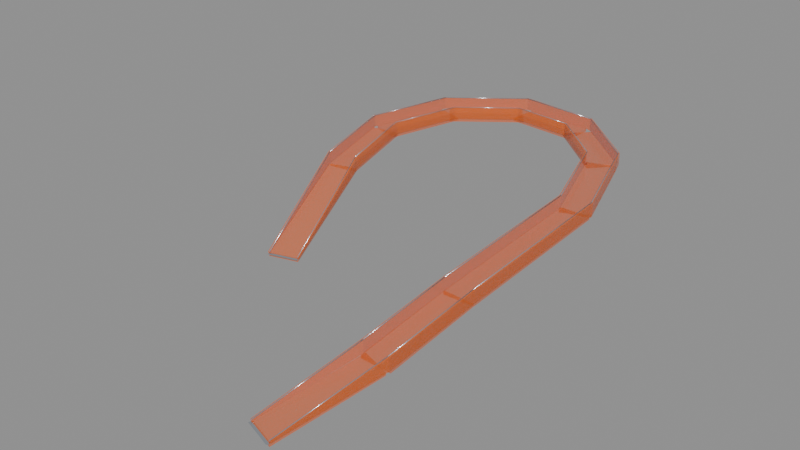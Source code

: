 # Source: Rodent_Wire.blend  (saved by Blender 4.3.34; exported with 4.5.12 LTS)
import bpy
from mathutils import Matrix  # noqa: F401  (used for matrix-valued properties, if any)

bpy.ops.wm.read_factory_settings(use_empty=True)
scene = bpy.context.scene
scene.name = 'Scene'

# ---- materials (node trees are filled in below, after node groups)
mat_ramp_track___tinted_clear_plastic = bpy.data.materials.new('Ramp track | tinted clear plastic')
mat_ramp_track___tinted_clear_plastic.surface_render_method = 'BLENDED'
mat_ramp_track___tinted_clear_plastic.blend_method = 'BLEND'
mat_ramp_track___tinted_clear_plastic.use_transparent_shadow = False
mat_ramp_track___tinted_clear_plastic.diffuse_color = (1.0, 0.1878, 0.01298, 0.46)
mat_ramp_entrance___polished_steel = bpy.data.materials.new('Ramp entrance | polished steel')
mat_ramp_entrance___polished_steel.diffuse_color = (0.5395, 0.5841, 0.6376, 1.0)

# ---- material node trees
mat_ramp_track___tinted_clear_plastic.use_nodes = True; mat_ramp_track___tinted_clear_plastic.node_tree.nodes.clear()
_N = mat_ramp_track___tinted_clear_plastic.node_tree.nodes; _L = mat_ramp_track___tinted_clear_plastic.node_tree.links
n0 = _N.new('ShaderNodeBsdfPrincipled'); n0.name = 'Principled BSDF'; n0.location = (10, 300)
n0.inputs[0].default_value = (1.0, 0.1878, 0.01298, 0.46)
n0.inputs[2].default_value = 0.16
n0.inputs[4].default_value = 0.46
n1 = _N.new('ShaderNodeOutputMaterial'); n1.name = 'Material Output'; n1.location = (300, 300)
_L.new(n0.outputs[0], n1.inputs[0])
n1.is_active_output = True
mat_ramp_entrance___polished_steel.use_nodes = True; mat_ramp_entrance___polished_steel.node_tree.nodes.clear()
_N = mat_ramp_entrance___polished_steel.node_tree.nodes; _L = mat_ramp_entrance___polished_steel.node_tree.links
n0 = _N.new('ShaderNodeBsdfPrincipled'); n0.name = 'Principled BSDF'; n0.location = (10, 300)
n0.inputs[0].default_value = (0.5395, 0.5841, 0.6376, 1.0)
n0.inputs[1].default_value = 0.82
n0.inputs[2].default_value = 0.2
n1 = _N.new('ShaderNodeOutputMaterial'); n1.name = 'Material Output'; n1.location = (300, 300)
_L.new(n0.outputs[0], n1.inputs[0])
n1.is_active_output = True

# ---- meshes
me_ramp_wire_geometry = bpy.data.meshes.new('Ramp_wire_Geometry')
me_ramp_wire_geometry.from_pydata([(0.2047, 0.6787, -0.0056), (0.1431, 0.8887, 0.0616), (0.1929, 0.9033, 0.0616), (0.2545, 0.6933, -0.0056), (0.2047, 0.6787, 0.0), (0.1431, 0.8887, 0.0672), (0.1929, 0.9033, 0.0672), (0.2545, 0.6933, 0.0), (0.1424, 0.8919, 0.0616), (0.12, 1.032, 0.0784), (0.1712, 1.04, 0.0784), (0.1936, 0.9001, 0.0616), (0.1424, 0.8919, 0.0672), (0.12, 1.032, 0.084), (0.1712, 1.04, 0.084), (0.1936, 0.9001, 0.0672), (0.1207, 1.043, 0.0784), (0.1599, 1.183, 0.0784), (0.2097, 1.169, 0.0784), (0.1705, 1.029, 0.0784), (0.1207, 1.043, 0.084), (0.1599, 1.183, 0.084), (0.2097, 1.169, 0.084), (0.1705, 1.029, 0.084), (0.169, 1.197, 0.0784), (0.2782, 1.281, 0.0784), (0.3098, 1.239, 0.0784), (0.2006, 1.155, 0.0784), (0.169, 1.197, 0.084), (0.2782, 1.281, 0.084), (0.3098, 1.239, 0.084), (0.2006, 1.155, 0.084), (0.2963, 1.286, 0.0784), (0.4223, 1.275, 0.0784), (0.4177, 1.223, 0.0784), (0.2917, 1.234, 0.0784), (0.2963, 1.286, 0.084), (0.4223, 1.275, 0.084), (0.4177, 1.223, 0.084), (0.2917, 1.234, 0.084), (0.4373, 1.268, 0.0784), (0.5437, 1.173, 0.0784), (0.5091, 1.134, 0.0784), (0.4027, 1.229, 0.0784), (0.4373, 1.268, 0.084), (0.5437, 1.173, 0.084), (0.5091, 1.134, 0.084), (0.4027, 1.229, 0.084), (0.551, 1.162, 0.0784), (0.607, 0.988, 0.0728), (0.5578, 0.972, 0.0728), (0.5018, 1.146, 0.0784), (0.551, 1.162, 0.084), (0.607, 0.988, 0.0784), (0.5578, 0.972, 0.0784), (0.5018, 1.146, 0.084), (0.6083, 0.9805, 0.0728), (0.6139, 0.6725, 0.0616), (0.5621, 0.6715, 0.0616), (0.5565, 0.9795, 0.0728), (0.6083, 0.9805, 0.0784), (0.6139, 0.6725, 0.0672), (0.5621, 0.6715, 0.0672), (0.5565, 0.9795, 0.0784), (0.6139, 0.6711, 0.0616), (0.6083, 0.5031, 0.0392), (0.5565, 0.5049, 0.0392), (0.5621, 0.6729, 0.0616), (0.6139, 0.6711, 0.0672), (0.6083, 0.5031, 0.0448), (0.5565, 0.5049, 0.0448), (0.5621, 0.6729, 0.0672), (0.6069, 0.4957, 0.0392), (0.5537, 0.3392, -0.0056), (0.5047, 0.3559, -0.0056), (0.5579, 0.5123, 0.0392), (0.6069, 0.4957, 0.0448), (0.5537, 0.3392, 0.0), (0.5047, 0.3559, 0.0), (0.5579, 0.5123, 0.0448), (0.2054, 0.6789, 0.0), (0.203, 0.6782, 0.0), (0.203, 0.6782, 0.002), (0.2054, 0.6789, 0.002), (0.1434, 0.8904, 0.0672), (0.1409, 0.8899, 0.0672), (0.1409, 0.8899, 0.0892), (0.1434, 0.8904, 0.0892), (0.1198, 1.037, 0.084), (0.1173, 1.038, 0.084), (0.1173, 1.038, 0.106), (0.1198, 1.037, 0.106), (0.1628, 1.191, 0.084), (0.1606, 1.192, 0.084), (0.1606, 1.192, 0.106), (0.1628, 1.191, 0.106), (0.2864, 1.286, 0.084), (0.2857, 1.289, 0.084), (0.2857, 1.289, 0.106), (0.2864, 1.286, 0.106), (0.4306, 1.273, 0.084), (0.4316, 1.276, 0.084), (0.4316, 1.276, 0.106), (0.4306, 1.273, 0.106), (0.5483, 1.168, 0.084), (0.5505, 1.169, 0.084), (0.5505, 1.169, 0.106), (0.5483, 1.168, 0.106), (0.6075, 0.9842, 0.0784), (0.61, 0.9846, 0.0784), (0.61, 0.9846, 0.1004), (0.6075, 0.9842, 0.1004), (0.6132, 0.6718, 0.0672), (0.6157, 0.6718, 0.0672), (0.6157, 0.6718, 0.0892), (0.6132, 0.6718, 0.0892), (0.6075, 0.4994, 0.0448), (0.6099, 0.499, 0.0448), (0.6099, 0.499, 0.0668), (0.6075, 0.4994, 0.0668), (0.5531, 0.3394, 0.0), (0.5554, 0.3386, 0.0), (0.5554, 0.3386, 0.003), (0.5531, 0.3394, 0.003), (0.1431, 0.8887, 0.0672), (0.1427, 0.8903, 0.0672), (0.1424, 0.8919, 0.0672), (0.12, 1.032, 0.084), (0.1191, 1.038, 0.084), (0.1207, 1.043, 0.084), (0.1599, 1.183, 0.084), (0.1622, 1.191, 0.084), (0.169, 1.197, 0.084), (0.2782, 1.281, 0.084), (0.2862, 1.287, 0.084), (0.2963, 1.286, 0.084), (0.4223, 1.275, 0.084), (0.4309, 1.274, 0.084), (0.4373, 1.268, 0.084), (0.5437, 1.173, 0.084), (0.5489, 1.168, 0.084), (0.551, 1.162, 0.084), (0.607, 0.988, 0.0784), (0.6082, 0.9843, 0.0784), (0.6083, 0.9805, 0.0784), (0.6139, 0.6725, 0.0672), (0.6139, 0.6718, 0.0672), (0.6139, 0.6711, 0.0672), (0.6083, 0.5031, 0.0448), (0.6082, 0.4993, 0.0448), (0.6069, 0.4957, 0.0448), (0.2538, 0.6931, 0.0), (0.2562, 0.6938, 0.0), (0.2562, 0.6938, 0.002), (0.2538, 0.6931, 0.002), (0.1926, 0.9016, 0.0672), (0.1951, 0.9021, 0.0672), (0.1951, 0.9021, 0.0892), (0.1926, 0.9016, 0.0892), (0.1714, 1.035, 0.084), (0.1739, 1.034, 0.084), (0.1739, 1.034, 0.106), (0.1714, 1.035, 0.106), (0.2068, 1.161, 0.084), (0.209, 1.16, 0.084), (0.209, 1.16, 0.106), (0.2068, 1.161, 0.106), (0.3016, 1.234, 0.084), (0.3023, 1.231, 0.084), (0.3023, 1.231, 0.106), (0.3016, 1.234, 0.106), (0.4094, 1.224, 0.084), (0.4084, 1.222, 0.084), (0.4084, 1.222, 0.106), (0.4094, 1.224, 0.106), (0.5045, 1.139, 0.084), (0.5023, 1.138, 0.084), (0.5023, 1.138, 0.106), (0.5045, 1.139, 0.106), (0.5573, 0.9758, 0.0784), (0.5548, 0.9754, 0.0784), (0.5548, 0.9754, 0.1004), (0.5573, 0.9758, 0.1004), (0.5628, 0.6722, 0.0672), (0.5603, 0.6722, 0.0672), (0.5603, 0.6722, 0.0892), (0.5628, 0.6722, 0.0892), (0.5573, 0.5086, 0.0448), (0.5549, 0.509, 0.0448), (0.5549, 0.509, 0.0668), (0.5573, 0.5086, 0.0668), (0.5053, 0.3557, 0.0), (0.503, 0.3565, 0.0), (0.503, 0.3565, 0.003), (0.5053, 0.3557, 0.003), (0.1929, 0.9033, 0.0672), (0.1933, 0.9017, 0.0672), (0.1936, 0.9001, 0.0672), (0.1712, 1.04, 0.084), (0.1721, 1.034, 0.084), (0.1705, 1.029, 0.084), (0.2097, 1.169, 0.084), (0.2074, 1.161, 0.084), (0.2006, 1.155, 0.084), (0.3098, 1.239, 0.084), (0.3018, 1.233, 0.084), (0.2917, 1.234, 0.084), (0.4177, 1.223, 0.084), (0.4091, 1.224, 0.084), (0.4027, 1.229, 0.084), (0.5091, 1.134, 0.084), (0.5039, 1.139, 0.084), (0.5018, 1.146, 0.084), (0.5578, 0.972, 0.0784), (0.5566, 0.9757, 0.0784), (0.5565, 0.9795, 0.0784), (0.5621, 0.6715, 0.0672), (0.5621, 0.6722, 0.0672), (0.5621, 0.6729, 0.0672), (0.5565, 0.5049, 0.0448), (0.5566, 0.5087, 0.0448), (0.5579, 0.5123, 0.0448)], [], [(1, 2, 0), (2, 3, 0), (6, 5, 4), (7, 6, 4), (5, 1, 0), (4, 5, 0), (6, 2, 1), (5, 6, 1), (7, 3, 2), (6, 7, 2), (4, 0, 3), (7, 4, 3), (9, 10, 8), (10, 11, 8), (14, 13, 12), (15, 14, 12), (13, 9, 8), (12, 13, 8), (14, 10, 9), (13, 14, 9), (15, 11, 10), (14, 15, 10), (12, 8, 11), (15, 12, 11), (17, 18, 16), (18, 19, 16), (22, 21, 20), (23, 22, 20), (21, 17, 16), (20, 21, 16), (22, 18, 17), (21, 22, 17), (23, 19, 18), (22, 23, 18), (20, 16, 19), (23, 20, 19), (25, 26, 24), (26, 27, 24), (30, 29, 28), (31, 30, 28), (29, 25, 24), (28, 29, 24), (30, 26, 25), (29, 30, 25), (31, 27, 26), (30, 31, 26), (28, 24, 27), (31, 28, 27), (33, 34, 32), (34, 35, 32), (38, 37, 36), (39, 38, 36), (37, 33, 32), (36, 37, 32), (38, 34, 33), (37, 38, 33), (39, 35, 34), (38, 39, 34), (36, 32, 35), (39, 36, 35), (41, 42, 40), (42, 43, 40), (46, 45, 44), (47, 46, 44), (45, 41, 40), (44, 45, 40), (46, 42, 41), (45, 46, 41), (47, 43, 42), (46, 47, 42), (44, 40, 43), (47, 44, 43), (49, 50, 48), (50, 51, 48), (54, 53, 52), (55, 54, 52), (53, 49, 48), (52, 53, 48), (54, 50, 49), (53, 54, 49), (55, 51, 50), (54, 55, 50), (52, 48, 51), (55, 52, 51), (57, 58, 56), (58, 59, 56), (62, 61, 60), (63, 62, 60), (61, 57, 56), (60, 61, 56), (62, 58, 57), (61, 62, 57), (63, 59, 58), (62, 63, 58), (60, 56, 59), (63, 60, 59), (65, 66, 64), (66, 67, 64), (70, 69, 68), (71, 70, 68), (69, 65, 64), (68, 69, 64), (70, 66, 65), (69, 70, 65), (71, 67, 66), (70, 71, 66), (68, 64, 67), (71, 68, 67), (73, 74, 72), (74, 75, 72), (78, 77, 76), (79, 78, 76), (77, 73, 72), (76, 77, 72), (78, 74, 73), (77, 78, 73), (79, 75, 74), (78, 79, 74), (76, 72, 75), (79, 76, 75), (80, 81, 85, 84), (81, 82, 86, 85), (82, 83, 87, 86), (83, 80, 84, 87), (84, 85, 89, 88), (85, 86, 90, 89), (86, 87, 91, 90), (87, 84, 88, 91), (88, 89, 93, 92), (89, 90, 94, 93), (90, 91, 95, 94), (91, 88, 92, 95), (92, 93, 97, 96), (93, 94, 98, 97), (94, 95, 99, 98), (95, 92, 96, 99), (96, 97, 101, 100), (97, 98, 102, 101), (98, 99, 103, 102), (99, 96, 100, 103), (100, 101, 105, 104), (101, 102, 106, 105), (102, 103, 107, 106), (103, 100, 104, 107), (104, 105, 109, 108), (105, 106, 110, 109), (106, 107, 111, 110), (107, 104, 108, 111), (108, 109, 113, 112), (109, 110, 114, 113), (110, 111, 115, 114), (111, 108, 112, 115), (112, 113, 117, 116), (113, 114, 118, 117), (114, 115, 119, 118), (115, 112, 116, 119), (116, 117, 121, 120), (117, 118, 122, 121), (118, 119, 123, 122), (119, 116, 120, 123), (83, 82, 81, 80), (120, 121, 122, 123), (124, 125, 126), (127, 128, 129), (130, 131, 132), (133, 135, 134), (136, 137, 138), (139, 140, 141), (142, 143, 144), (145, 146, 147), (148, 149, 150), (151, 155, 156, 152), (152, 156, 157, 153), (153, 157, 158, 154), (154, 158, 155, 151), (155, 159, 160, 156), (156, 160, 161, 157), (157, 161, 162, 158), (158, 162, 159, 155), (159, 163, 164, 160), (160, 164, 165, 161), (161, 165, 166, 162), (162, 166, 163, 159), (163, 167, 168, 164), (164, 168, 169, 165), (165, 169, 170, 166), (166, 170, 167, 163), (167, 171, 172, 168), (168, 172, 173, 169), (169, 173, 174, 170), (170, 174, 171, 167), (171, 175, 176, 172), (172, 176, 177, 173), (173, 177, 178, 174), (174, 178, 175, 171), (175, 179, 180, 176), (176, 180, 181, 177), (177, 181, 182, 178), (178, 182, 179, 175), (179, 183, 184, 180), (180, 184, 185, 181), (181, 185, 186, 182), (182, 186, 183, 179), (183, 187, 188, 184), (184, 188, 189, 185), (185, 189, 190, 186), (186, 190, 187, 183), (187, 191, 192, 188), (188, 192, 193, 189), (189, 193, 194, 190), (190, 194, 191, 187), (154, 151, 152, 153), (191, 194, 193, 192), (195, 196, 197), (198, 199, 200), (201, 202, 203), (204, 206, 205), (207, 208, 209), (210, 211, 212), (213, 214, 215), (216, 217, 218), (219, 220, 221)])
me_ramp_wire_geometry.materials.append(mat_ramp_track___tinted_clear_plastic)
me_ramp_wire_geometry.update()
me_deco_entranceflaps_geometry = bpy.data.meshes.new('Deco_EntranceFlaps_Geometry')
me_deco_entranceflaps_geometry.from_pydata([(0.2059, 0.6749, 0.0), (0.2556, 0.6895, 0.0), (0.2539, 0.6952, 0.0), (0.2042, 0.6806, 0.0), (0.2059, 0.6749, -0.0008), (0.2556, 0.6895, -0.0008), (0.2539, 0.6952, -0.0008), (0.2042, 0.6806, -0.0008), (0.5034, 0.3521, 0.0), (0.5524, 0.3354, 0.0), (0.5544, 0.3411, 0.0), (0.5053, 0.3578, 0.0), (0.5034, 0.3521, -0.0008), (0.5524, 0.3354, -0.0008), (0.5544, 0.3411, -0.0008), (0.5053, 0.3578, -0.0008)], [], [(0, 1, 2, 3), (7, 6, 5, 4), (0, 4, 5, 1), (1, 5, 6, 2), (2, 6, 7, 3), (3, 7, 4, 0), (8, 9, 10, 11), (15, 14, 13, 12), (8, 12, 13, 9), (9, 13, 14, 10), (10, 14, 15, 11), (11, 15, 12, 8)])
me_deco_entranceflaps_geometry.materials.append(mat_ramp_entrance___polished_steel)
me_deco_entranceflaps_geometry.update()
me_deco_rampedgebeads_geometry = bpy.data.meshes.new('Deco_RampEdgeBeads_Geometry')
me_deco_rampedgebeads_geometry.from_pydata([(0.2062, 0.6791, 0.002), (0.2057, 0.6793, 0.001356), (0.205, 0.679, 0.001356), (0.2047, 0.6787, 0.002), (0.2051, 0.6785, 0.002644), (0.2059, 0.6788, 0.002644), (0.1441, 0.8907, 0.0892), (0.1437, 0.8908, 0.08856), (0.1429, 0.8906, 0.08856), (0.1426, 0.8902, 0.0892), (0.1431, 0.8901, 0.08984), (0.1438, 0.8903, 0.08984), (0.1442, 0.8906, 0.0892), (0.1438, 0.8906, 0.08851), (0.143, 0.8905, 0.08851), (0.1426, 0.8903, 0.0892), (0.143, 0.8903, 0.08989), (0.1438, 0.8904, 0.08989), (0.1206, 1.038, 0.106), (0.1202, 1.038, 0.1053), (0.1194, 1.037, 0.1053), (0.1191, 1.037, 0.106), (0.1195, 1.037, 0.1067), (0.1203, 1.037, 0.1067), (0.1206, 1.037, 0.106), (0.1202, 1.037, 0.1053), (0.1195, 1.038, 0.1053), (0.1191, 1.038, 0.106), (0.1195, 1.038, 0.1067), (0.1202, 1.037, 0.1067), (0.1636, 1.191, 0.106), (0.1632, 1.191, 0.1053), (0.1624, 1.191, 0.1053), (0.162, 1.191, 0.106), (0.1624, 1.191, 0.1067), (0.1632, 1.191, 0.1067), (0.1633, 1.19, 0.106), (0.163, 1.191, 0.1053), (0.1625, 1.191, 0.1053), (0.1623, 1.191, 0.106), (0.1625, 1.191, 0.1067), (0.163, 1.191, 0.1067), (0.2869, 1.285, 0.106), (0.2867, 1.286, 0.1053), (0.2862, 1.286, 0.1053), (0.2859, 1.287, 0.106), (0.2862, 1.286, 0.1067), (0.2867, 1.286, 0.1067), (0.2864, 1.285, 0.106), (0.2864, 1.286, 0.1053), (0.2865, 1.286, 0.1053), (0.2865, 1.287, 0.106), (0.2865, 1.286, 0.1067), (0.2864, 1.286, 0.1067), (0.4305, 1.272, 0.106), (0.4305, 1.273, 0.1053), (0.4306, 1.274, 0.1053), (0.4306, 1.274, 0.106), (0.4306, 1.274, 0.1067), (0.4305, 1.273, 0.1067), (0.43, 1.273, 0.106), (0.4303, 1.273, 0.1053), (0.4308, 1.273, 0.1053), (0.4311, 1.274, 0.106), (0.4308, 1.273, 0.1067), (0.4303, 1.273, 0.1067), (0.5478, 1.167, 0.106), (0.548, 1.168, 0.1053), (0.5486, 1.168, 0.1053), (0.5488, 1.168, 0.106), (0.5486, 1.168, 0.1067), (0.548, 1.168, 0.1067), (0.5475, 1.168, 0.106), (0.5479, 1.168, 0.1053), (0.5487, 1.168, 0.1053), (0.549, 1.168, 0.106), (0.5487, 1.168, 0.1067), (0.5479, 1.168, 0.1067), (0.6068, 0.9839, 0.1004), (0.6071, 0.9841, 0.09971), (0.6079, 0.9843, 0.09971), (0.6083, 0.9844, 0.1004), (0.6079, 0.9843, 0.1011), (0.6072, 0.984, 0.1011), (0.6067, 0.9842, 0.1004), (0.6071, 0.9842, 0.09971), (0.6079, 0.9842, 0.09971), (0.6083, 0.9842, 0.1004), (0.6079, 0.9842, 0.1011), (0.6071, 0.9842, 0.1011), (0.6124, 0.6718, 0.0892), (0.6128, 0.6718, 0.08851), (0.6136, 0.6718, 0.08851), (0.614, 0.6718, 0.0892), (0.6136, 0.6718, 0.08989), (0.6128, 0.6718, 0.08989), (0.6124, 0.6718, 0.0892), (0.6128, 0.6719, 0.08851), (0.6136, 0.6719, 0.08851), (0.614, 0.6718, 0.0892), (0.6136, 0.6717, 0.08989), (0.6128, 0.6717, 0.08989), (0.6067, 0.4995, 0.0668), (0.6071, 0.4995, 0.06611), (0.6079, 0.4995, 0.06611), (0.6083, 0.4994, 0.0668), (0.6079, 0.4993, 0.06749), (0.6071, 0.4993, 0.06749), (0.6067, 0.4997, 0.0668), (0.6072, 0.4998, 0.06615), (0.6079, 0.4995, 0.06615), (0.6082, 0.4992, 0.0668), (0.6078, 0.4991, 0.06745), (0.607, 0.4993, 0.06745), (0.5523, 0.3397, 0.003), (0.5528, 0.3398, 0.002352), (0.5535, 0.3395, 0.002352), (0.5538, 0.3392, 0.003), (0.5534, 0.3391, 0.003648), (0.5526, 0.3393, 0.003648), (0.2545, 0.6933, 0.002), (0.2541, 0.6935, 0.001357), (0.2533, 0.6932, 0.001357), (0.253, 0.6929, 0.002), (0.2535, 0.6927, 0.002643), (0.2542, 0.693, 0.002643), (0.1934, 0.9018, 0.0892), (0.1929, 0.9019, 0.08856), (0.1922, 0.9017, 0.08856), (0.1919, 0.9013, 0.0892), (0.1923, 0.9012, 0.08984), (0.1931, 0.9014, 0.08984), (0.1934, 0.9017, 0.0892), (0.193, 0.9017, 0.08851), (0.1922, 0.9016, 0.08851), (0.1918, 0.9014, 0.0892), (0.1922, 0.9014, 0.08989), (0.193, 0.9015, 0.08989), (0.1721, 1.035, 0.106), (0.1717, 1.035, 0.1053), (0.1709, 1.035, 0.1053), (0.1706, 1.034, 0.106), (0.171, 1.034, 0.1067), (0.1718, 1.035, 0.1067), (0.1721, 1.034, 0.106), (0.1717, 1.034, 0.1053), (0.171, 1.035, 0.1053), (0.1706, 1.035, 0.106), (0.171, 1.035, 0.1067), (0.1717, 1.034, 0.1067), (0.2076, 1.161, 0.106), (0.2072, 1.161, 0.1053), (0.2064, 1.161, 0.1053), (0.206, 1.161, 0.106), (0.2064, 1.161, 0.1067), (0.2072, 1.161, 0.1067), (0.2073, 1.161, 0.106), (0.2071, 1.161, 0.1053), (0.2066, 1.161, 0.1053), (0.2063, 1.162, 0.106), (0.2066, 1.161, 0.1067), (0.2071, 1.161, 0.1067), (0.3021, 1.233, 0.106), (0.3018, 1.234, 0.1053), (0.3013, 1.234, 0.1053), (0.3011, 1.235, 0.106), (0.3013, 1.234, 0.1067), (0.3018, 1.234, 0.1067), (0.3015, 1.233, 0.106), (0.3015, 1.234, 0.1053), (0.3016, 1.234, 0.1053), (0.3016, 1.235, 0.106), (0.3016, 1.234, 0.1067), (0.3015, 1.234, 0.1067), (0.4094, 1.224, 0.106), (0.4094, 1.224, 0.1053), (0.4095, 1.225, 0.1053), (0.4095, 1.225, 0.106), (0.4095, 1.225, 0.1067), (0.4094, 1.224, 0.1067), (0.4089, 1.224, 0.106), (0.4092, 1.224, 0.1053), (0.4097, 1.225, 0.1053), (0.41, 1.225, 0.106), (0.4097, 1.225, 0.1067), (0.4092, 1.224, 0.1067), (0.504, 1.139, 0.106), (0.5042, 1.139, 0.1053), (0.5048, 1.14, 0.1053), (0.505, 1.14, 0.106), (0.5048, 1.14, 0.1067), (0.5042, 1.139, 0.1067), (0.5038, 1.139, 0.106), (0.5041, 1.139, 0.1053), (0.5049, 1.14, 0.1053), (0.5053, 1.14, 0.106), (0.5049, 1.139, 0.1067), (0.5041, 1.139, 0.1067), (0.5565, 0.9756, 0.1004), (0.5569, 0.9757, 0.09971), (0.5576, 0.976, 0.09971), (0.558, 0.9761, 0.1004), (0.5577, 0.9759, 0.1011), (0.5569, 0.9757, 0.1011), (0.5565, 0.9758, 0.1004), (0.5569, 0.9758, 0.09971), (0.5577, 0.9758, 0.09971), (0.5581, 0.9758, 0.1004), (0.5577, 0.9758, 0.1011), (0.5569, 0.9758, 0.1011), (0.562, 0.6722, 0.0892), (0.5624, 0.6722, 0.08851), (0.5632, 0.6722, 0.08851), (0.5636, 0.6722, 0.0892), (0.5632, 0.6722, 0.08989), (0.5624, 0.6722, 0.08989), (0.562, 0.6722, 0.0892), (0.5624, 0.6723, 0.08851), (0.5632, 0.6723, 0.08851), (0.5636, 0.6722, 0.0892), (0.5632, 0.6721, 0.08989), (0.5624, 0.6721, 0.08989), (0.5565, 0.5086, 0.0668), (0.5569, 0.5087, 0.06611), (0.5577, 0.5087, 0.06611), (0.5581, 0.5085, 0.0668), (0.5577, 0.5085, 0.06749), (0.5569, 0.5085, 0.06749), (0.5566, 0.5088, 0.0668), (0.557, 0.5089, 0.06616), (0.5578, 0.5087, 0.06616), (0.5581, 0.5083, 0.0668), (0.5576, 0.5082, 0.06744), (0.5569, 0.5085, 0.06744), (0.5046, 0.3559, 0.003), (0.505, 0.356, 0.002356), (0.5058, 0.3558, 0.002356), (0.5061, 0.3554, 0.003), (0.5056, 0.3553, 0.003644), (0.5049, 0.3556, 0.003644)], [], [(5, 4, 3, 2, 1, 0), (6, 7, 8, 9, 10, 11), (0, 1, 7, 6), (1, 2, 8, 7), (2, 3, 9, 8), (3, 4, 10, 9), (4, 5, 11, 10), (5, 0, 6, 11), (17, 16, 15, 14, 13, 12), (18, 19, 20, 21, 22, 23), (12, 13, 19, 18), (13, 14, 20, 19), (14, 15, 21, 20), (15, 16, 22, 21), (16, 17, 23, 22), (17, 12, 18, 23), (29, 28, 27, 26, 25, 24), (30, 31, 32, 33, 34, 35), (24, 25, 31, 30), (25, 26, 32, 31), (26, 27, 33, 32), (27, 28, 34, 33), (28, 29, 35, 34), (29, 24, 30, 35), (41, 40, 39, 38, 37, 36), (42, 43, 44, 45, 46, 47), (36, 37, 43, 42), (37, 38, 44, 43), (38, 39, 45, 44), (39, 40, 46, 45), (40, 41, 47, 46), (41, 36, 42, 47), (53, 52, 51, 50, 49, 48), (54, 55, 56, 57, 58, 59), (48, 49, 55, 54), (49, 50, 56, 55), (50, 51, 57, 56), (51, 52, 58, 57), (52, 53, 59, 58), (53, 48, 54, 59), (65, 64, 63, 62, 61, 60), (66, 67, 68, 69, 70, 71), (60, 61, 67, 66), (61, 62, 68, 67), (62, 63, 69, 68), (63, 64, 70, 69), (64, 65, 71, 70), (65, 60, 66, 71), (77, 76, 75, 74, 73, 72), (78, 79, 80, 81, 82, 83), (72, 73, 79, 78), (73, 74, 80, 79), (74, 75, 81, 80), (75, 76, 82, 81), (76, 77, 83, 82), (77, 72, 78, 83), (89, 88, 87, 86, 85, 84), (90, 91, 92, 93, 94, 95), (84, 85, 91, 90), (85, 86, 92, 91), (86, 87, 93, 92), (87, 88, 94, 93), (88, 89, 95, 94), (89, 84, 90, 95), (101, 100, 99, 98, 97, 96), (102, 103, 104, 105, 106, 107), (96, 97, 103, 102), (97, 98, 104, 103), (98, 99, 105, 104), (99, 100, 106, 105), (100, 101, 107, 106), (101, 96, 102, 107), (113, 112, 111, 110, 109, 108), (114, 115, 116, 117, 118, 119), (108, 109, 115, 114), (109, 110, 116, 115), (110, 111, 117, 116), (111, 112, 118, 117), (112, 113, 119, 118), (113, 108, 114, 119), (125, 124, 123, 122, 121, 120), (126, 127, 128, 129, 130, 131), (120, 121, 127, 126), (121, 122, 128, 127), (122, 123, 129, 128), (123, 124, 130, 129), (124, 125, 131, 130), (125, 120, 126, 131), (137, 136, 135, 134, 133, 132), (138, 139, 140, 141, 142, 143), (132, 133, 139, 138), (133, 134, 140, 139), (134, 135, 141, 140), (135, 136, 142, 141), (136, 137, 143, 142), (137, 132, 138, 143), (149, 148, 147, 146, 145, 144), (150, 151, 152, 153, 154, 155), (144, 145, 151, 150), (145, 146, 152, 151), (146, 147, 153, 152), (147, 148, 154, 153), (148, 149, 155, 154), (149, 144, 150, 155), (161, 160, 159, 158, 157, 156), (162, 163, 164, 165, 166, 167), (156, 157, 163, 162), (157, 158, 164, 163), (158, 159, 165, 164), (159, 160, 166, 165), (160, 161, 167, 166), (161, 156, 162, 167), (173, 172, 171, 170, 169, 168), (174, 175, 176, 177, 178, 179), (168, 169, 175, 174), (169, 170, 176, 175), (170, 171, 177, 176), (171, 172, 178, 177), (172, 173, 179, 178), (173, 168, 174, 179), (185, 184, 183, 182, 181, 180), (186, 187, 188, 189, 190, 191), (180, 181, 187, 186), (181, 182, 188, 187), (182, 183, 189, 188), (183, 184, 190, 189), (184, 185, 191, 190), (185, 180, 186, 191), (197, 196, 195, 194, 193, 192), (198, 199, 200, 201, 202, 203), (192, 193, 199, 198), (193, 194, 200, 199), (194, 195, 201, 200), (195, 196, 202, 201), (196, 197, 203, 202), (197, 192, 198, 203), (209, 208, 207, 206, 205, 204), (210, 211, 212, 213, 214, 215), (204, 205, 211, 210), (205, 206, 212, 211), (206, 207, 213, 212), (207, 208, 214, 213), (208, 209, 215, 214), (209, 204, 210, 215), (221, 220, 219, 218, 217, 216), (222, 223, 224, 225, 226, 227), (216, 217, 223, 222), (217, 218, 224, 223), (218, 219, 225, 224), (219, 220, 226, 225), (220, 221, 227, 226), (221, 216, 222, 227), (233, 232, 231, 230, 229, 228), (234, 235, 236, 237, 238, 239), (228, 229, 235, 234), (229, 230, 236, 235), (230, 231, 237, 236), (231, 232, 238, 237), (232, 233, 239, 238), (233, 228, 234, 239)])
me_deco_rampedgebeads_geometry.polygons.foreach_set('use_smooth', [True] * 160)
me_deco_rampedgebeads_geometry.materials.append(mat_ramp_entrance___polished_steel)
me_deco_rampedgebeads_geometry.update()

# ---- objects
ob_ramp_wire = bpy.data.objects.new('Ramp_wire', me_ramp_wire_geometry)
ob_deco_entranceflaps = bpy.data.objects.new('Deco_EntranceFlaps', me_deco_entranceflaps_geometry)
ob_deco_rampedgebeads = bpy.data.objects.new('Deco_RampEdgeBeads', me_deco_rampedgebeads_geometry)

# ---- transforms, parenting, visibility, modifiers, constraints
ob_ramp_wire.location = (0.0, 0.0, 0.0)
ob_ramp_wire.rotation_mode = 'QUATERNION'
ob_ramp_wire.rotation_quaternion = (1.0, 0.0, 0.0, 0.0)
ob_deco_entranceflaps.location = (0.0, 0.0, 0.0)
ob_deco_rampedgebeads.location = (0.0, 0.0, 0.0)

# ---- collection membership
scene.collection.objects.link(ob_ramp_wire)
scene.collection.objects.link(ob_deco_entranceflaps)
scene.collection.objects.link(ob_deco_rampedgebeads)

# ---- scene / render settings (as saved in the file)
scene.frame_start = 1; scene.frame_end = 250; scene.frame_set(1)
scene.render.engine = 'BLENDER_EEVEE_NEXT'
bpy.context.view_layer.update()

# ---- added for rendering (the .blend has no active camera and no usable light): camera, sun + grey world if the file has none
cam_auto = bpy.data.cameras.new('AutoCamera')
cam_auto.lens = 50.0
cam_auto.sensor_width = 36.0
cam_auto.clip_end = 1000.0
ob_auto_camera = bpy.data.objects.new('AutoCamera', cam_auto)
scene.collection.objects.link(ob_auto_camera)
ob_auto_camera.location = (1.36706, -0.388685, 0.850994)
ob_auto_camera.rotation_euler = (1.09748, -7.21219e-08, 0.694738)
scene.camera = ob_auto_camera
light_auto_sun = bpy.data.lights.new('AutoSun', 'SUN')
light_auto_sun.energy = 3.0
light_auto_sun.angle = 0.0523599
ob_auto_sun = bpy.data.objects.new('AutoSun', light_auto_sun)
scene.collection.objects.link(ob_auto_sun)
ob_auto_sun.rotation_euler = (0.872665, 0.174533, 0.523599)
if scene.world is None:
    world_auto = bpy.data.worlds.new('AutoWorld')
    world_auto.color = (0.3, 0.3, 0.3)
    scene.world = world_auto
bpy.context.view_layer.update()
